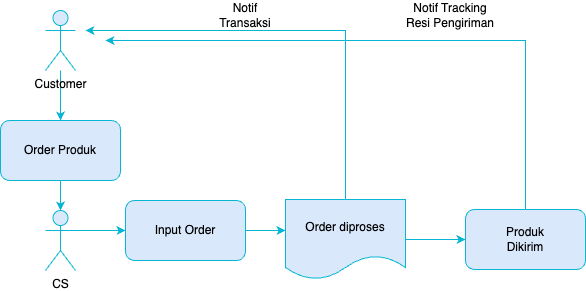

The diagram above was exported from draw.io. Its source (the exported page's mxGraphModel, read from the mxfile embedded in the PNG):
<mxGraphModel dx="1434" dy="790" grid="1" gridSize="10" guides="1" tooltips="1" connect="1" arrows="1" fold="1" page="1" pageScale="1" pageWidth="850" pageHeight="1100" math="0" shadow="0">
  <root>
    <mxCell id="0" />
    <mxCell id="1" parent="0" />
    <mxCell id="7TV9lOuDxOyaUxuJhWii-5" style="edgeStyle=orthogonalEdgeStyle;rounded=0;orthogonalLoop=1;jettySize=auto;html=1;entryX=0.5;entryY=0;entryDx=0;entryDy=0;fillColor=#dae8fc;strokeColor=#08b6d4;" edge="1" parent="1" source="7TV9lOuDxOyaUxuJhWii-1" target="7TV9lOuDxOyaUxuJhWii-3">
      <mxGeometry relative="1" as="geometry" />
    </mxCell>
    <mxCell id="7TV9lOuDxOyaUxuJhWii-1" value="Customer" style="shape=umlActor;verticalLabelPosition=bottom;verticalAlign=top;html=1;outlineConnect=0;fillColor=#dae8fc;strokeColor=#08b6d4;" vertex="1" parent="1">
      <mxGeometry x="140" y="90" width="30" height="60" as="geometry" />
    </mxCell>
    <mxCell id="7TV9lOuDxOyaUxuJhWii-6" style="edgeStyle=orthogonalEdgeStyle;rounded=0;orthogonalLoop=1;jettySize=auto;html=1;exitX=0.5;exitY=1;exitDx=0;exitDy=0;entryX=0.5;entryY=0;entryDx=0;entryDy=0;entryPerimeter=0;fillColor=#dae8fc;strokeColor=#08b6d4;" edge="1" parent="1" source="7TV9lOuDxOyaUxuJhWii-3" target="7TV9lOuDxOyaUxuJhWii-4">
      <mxGeometry relative="1" as="geometry" />
    </mxCell>
    <mxCell id="7TV9lOuDxOyaUxuJhWii-3" value="Order Produk" style="rounded=1;whiteSpace=wrap;html=1;fillColor=#dae8fc;strokeColor=#08b6d4;" vertex="1" parent="1">
      <mxGeometry x="95" y="200" width="120" height="60" as="geometry" />
    </mxCell>
    <mxCell id="7TV9lOuDxOyaUxuJhWii-8" style="edgeStyle=orthogonalEdgeStyle;rounded=0;orthogonalLoop=1;jettySize=auto;html=1;exitX=1;exitY=0.3333333333333333;exitDx=0;exitDy=0;exitPerimeter=0;entryX=0;entryY=0.5;entryDx=0;entryDy=0;fillColor=#dae8fc;strokeColor=#08b6d4;" edge="1" parent="1" source="7TV9lOuDxOyaUxuJhWii-4" target="7TV9lOuDxOyaUxuJhWii-7">
      <mxGeometry relative="1" as="geometry" />
    </mxCell>
    <mxCell id="7TV9lOuDxOyaUxuJhWii-4" value="CS" style="shape=umlActor;verticalLabelPosition=bottom;verticalAlign=top;html=1;outlineConnect=0;fillColor=#dae8fc;strokeColor=#08b6d4;" vertex="1" parent="1">
      <mxGeometry x="140" y="290" width="30" height="60" as="geometry" />
    </mxCell>
    <mxCell id="7TV9lOuDxOyaUxuJhWii-12" style="edgeStyle=orthogonalEdgeStyle;rounded=0;orthogonalLoop=1;jettySize=auto;html=1;exitX=1;exitY=0.5;exitDx=0;exitDy=0;entryX=0;entryY=0.388;entryDx=0;entryDy=0;entryPerimeter=0;fillColor=#dae8fc;strokeColor=#08b6d4;" edge="1" parent="1" source="7TV9lOuDxOyaUxuJhWii-7" target="7TV9lOuDxOyaUxuJhWii-10">
      <mxGeometry relative="1" as="geometry" />
    </mxCell>
    <mxCell id="7TV9lOuDxOyaUxuJhWii-7" value="Input Order" style="rounded=1;whiteSpace=wrap;html=1;fillColor=#dae8fc;strokeColor=#08b6d4;" vertex="1" parent="1">
      <mxGeometry x="220" y="280" width="120" height="60" as="geometry" />
    </mxCell>
    <mxCell id="7TV9lOuDxOyaUxuJhWii-13" style="edgeStyle=orthogonalEdgeStyle;rounded=0;orthogonalLoop=1;jettySize=auto;html=1;exitX=0.5;exitY=0;exitDx=0;exitDy=0;fillColor=#dae8fc;strokeColor=#08b6d4;" edge="1" parent="1" source="7TV9lOuDxOyaUxuJhWii-10">
      <mxGeometry relative="1" as="geometry">
        <mxPoint x="180" y="110" as="targetPoint" />
        <Array as="points">
          <mxPoint x="440" y="110" />
        </Array>
      </mxGeometry>
    </mxCell>
    <mxCell id="7TV9lOuDxOyaUxuJhWii-18" style="edgeStyle=orthogonalEdgeStyle;rounded=0;orthogonalLoop=1;jettySize=auto;html=1;exitX=1;exitY=0.5;exitDx=0;exitDy=0;entryX=0;entryY=0.5;entryDx=0;entryDy=0;fillColor=#dae8fc;strokeColor=#08b6d4;" edge="1" parent="1" source="7TV9lOuDxOyaUxuJhWii-10" target="7TV9lOuDxOyaUxuJhWii-15">
      <mxGeometry relative="1" as="geometry" />
    </mxCell>
    <mxCell id="7TV9lOuDxOyaUxuJhWii-10" value="Order diproses" style="shape=document;whiteSpace=wrap;html=1;boundedLbl=1;fillColor=#dae8fc;strokeColor=#08b6d4;" vertex="1" parent="1">
      <mxGeometry x="380" y="279" width="120" height="80" as="geometry" />
    </mxCell>
    <mxCell id="7TV9lOuDxOyaUxuJhWii-14" value="Notif Transaksi" style="text;html=1;strokeColor=none;fillColor=none;align=center;verticalAlign=middle;whiteSpace=wrap;rounded=0;" vertex="1" parent="1">
      <mxGeometry x="310" y="80" width="60" height="30" as="geometry" />
    </mxCell>
    <mxCell id="7TV9lOuDxOyaUxuJhWii-20" style="edgeStyle=orthogonalEdgeStyle;rounded=0;orthogonalLoop=1;jettySize=auto;html=1;exitX=0.5;exitY=0;exitDx=0;exitDy=0;fillColor=#dae8fc;strokeColor=#08b6d4;" edge="1" parent="1" source="7TV9lOuDxOyaUxuJhWii-15">
      <mxGeometry relative="1" as="geometry">
        <mxPoint x="200" y="120" as="targetPoint" />
        <Array as="points">
          <mxPoint x="620" y="120" />
          <mxPoint x="480" y="120" />
        </Array>
      </mxGeometry>
    </mxCell>
    <mxCell id="7TV9lOuDxOyaUxuJhWii-15" value="Produk&lt;br&gt;Dikirim" style="rounded=1;whiteSpace=wrap;html=1;fillColor=#dae8fc;strokeColor=#08b6d4;" vertex="1" parent="1">
      <mxGeometry x="560" y="289" width="120" height="60" as="geometry" />
    </mxCell>
    <mxCell id="7TV9lOuDxOyaUxuJhWii-21" value="Notif Tracking&lt;br&gt;Resi Pengiriman" style="text;html=1;strokeColor=none;fillColor=none;align=center;verticalAlign=middle;whiteSpace=wrap;rounded=0;" vertex="1" parent="1">
      <mxGeometry x="490" y="80" width="110" height="30" as="geometry" />
    </mxCell>
  </root>
</mxGraphModel>